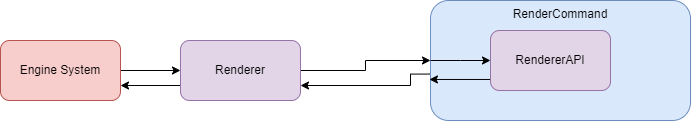

The diagram above was exported from draw.io. Its source (the exported page's mxGraphModel, read from the mxfile embedded in the PNG):
<mxGraphModel dx="2074" dy="1110" grid="1" gridSize="10" guides="1" tooltips="1" connect="1" arrows="1" fold="1" page="1" pageScale="1" pageWidth="850" pageHeight="1100" math="0" shadow="0">
  <root>
    <mxCell id="0" />
    <mxCell id="1" parent="0" />
    <mxCell id="GLQxKLb8Rh-raYWVNQJJ-7" style="edgeStyle=orthogonalEdgeStyle;rounded=0;orthogonalLoop=1;jettySize=auto;html=1;entryX=0;entryY=0.5;entryDx=0;entryDy=0;" edge="1" parent="1" source="GLQxKLb8Rh-raYWVNQJJ-3" target="GLQxKLb8Rh-raYWVNQJJ-4">
      <mxGeometry relative="1" as="geometry" />
    </mxCell>
    <mxCell id="GLQxKLb8Rh-raYWVNQJJ-3" value="Engine System" style="rounded=1;whiteSpace=wrap;html=1;fillColor=#f8cecc;strokeColor=#b85450;" vertex="1" parent="1">
      <mxGeometry x="20" y="450" width="120" height="60" as="geometry" />
    </mxCell>
    <mxCell id="GLQxKLb8Rh-raYWVNQJJ-8" style="edgeStyle=orthogonalEdgeStyle;rounded=0;orthogonalLoop=1;jettySize=auto;html=1;entryX=0;entryY=0.5;entryDx=0;entryDy=0;" edge="1" parent="1" source="GLQxKLb8Rh-raYWVNQJJ-4" target="GLQxKLb8Rh-raYWVNQJJ-5">
      <mxGeometry relative="1" as="geometry" />
    </mxCell>
    <mxCell id="GLQxKLb8Rh-raYWVNQJJ-12" style="edgeStyle=orthogonalEdgeStyle;rounded=0;orthogonalLoop=1;jettySize=auto;html=1;entryX=1;entryY=0.75;entryDx=0;entryDy=0;exitX=0;exitY=0.75;exitDx=0;exitDy=0;" edge="1" parent="1" source="GLQxKLb8Rh-raYWVNQJJ-4" target="GLQxKLb8Rh-raYWVNQJJ-3">
      <mxGeometry relative="1" as="geometry" />
    </mxCell>
    <mxCell id="GLQxKLb8Rh-raYWVNQJJ-4" value="Renderer" style="rounded=1;whiteSpace=wrap;html=1;fillColor=#e1d5e7;strokeColor=#9673a6;" vertex="1" parent="1">
      <mxGeometry x="200" y="450" width="120" height="60" as="geometry" />
    </mxCell>
    <mxCell id="GLQxKLb8Rh-raYWVNQJJ-11" style="edgeStyle=orthogonalEdgeStyle;rounded=0;orthogonalLoop=1;jettySize=auto;html=1;entryX=1;entryY=0.75;entryDx=0;entryDy=0;exitX=0;exitY=0.613;exitDx=0;exitDy=0;exitPerimeter=0;" edge="1" parent="1" source="GLQxKLb8Rh-raYWVNQJJ-5" target="GLQxKLb8Rh-raYWVNQJJ-4">
      <mxGeometry relative="1" as="geometry">
        <Array as="points">
          <mxPoint x="430" y="484" />
          <mxPoint x="430" y="495" />
        </Array>
      </mxGeometry>
    </mxCell>
    <mxCell id="GLQxKLb8Rh-raYWVNQJJ-5" value="RenderCommand" style="rounded=1;whiteSpace=wrap;html=1;fillColor=#dae8fc;strokeColor=#6c8ebf;verticalAlign=top;" vertex="1" parent="1">
      <mxGeometry x="450" y="410" width="260" height="120" as="geometry" />
    </mxCell>
    <mxCell id="GLQxKLb8Rh-raYWVNQJJ-9" style="edgeStyle=orthogonalEdgeStyle;rounded=0;orthogonalLoop=1;jettySize=auto;html=1;entryX=0;entryY=0.5;entryDx=0;entryDy=0;exitX=0;exitY=0.5;exitDx=0;exitDy=0;" edge="1" parent="1" source="GLQxKLb8Rh-raYWVNQJJ-5" target="GLQxKLb8Rh-raYWVNQJJ-6">
      <mxGeometry relative="1" as="geometry">
        <Array as="points">
          <mxPoint x="480" y="470" />
          <mxPoint x="480" y="470" />
        </Array>
      </mxGeometry>
    </mxCell>
    <mxCell id="GLQxKLb8Rh-raYWVNQJJ-13" style="edgeStyle=orthogonalEdgeStyle;rounded=0;orthogonalLoop=1;jettySize=auto;html=1;entryX=-0.004;entryY=0.658;entryDx=0;entryDy=0;entryPerimeter=0;" edge="1" parent="1" source="GLQxKLb8Rh-raYWVNQJJ-6" target="GLQxKLb8Rh-raYWVNQJJ-5">
      <mxGeometry relative="1" as="geometry">
        <Array as="points">
          <mxPoint x="530" y="489" />
          <mxPoint x="530" y="489" />
        </Array>
      </mxGeometry>
    </mxCell>
    <mxCell id="GLQxKLb8Rh-raYWVNQJJ-6" value="RendererAPI" style="rounded=1;whiteSpace=wrap;html=1;fillColor=#e1d5e7;strokeColor=#9673a6;" vertex="1" parent="1">
      <mxGeometry x="510" y="440" width="120" height="60" as="geometry" />
    </mxCell>
  </root>
</mxGraphModel>